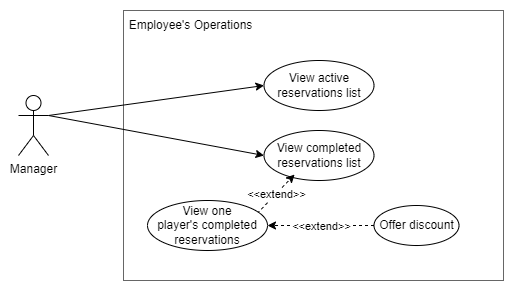

The diagram above was exported from draw.io. Its source (the exported page's mxGraphModel, read from the mxfile embedded in the PNG):
<mxGraphModel dx="1634" dy="737" grid="1" gridSize="10" guides="1" tooltips="1" connect="1" arrows="1" fold="1" page="1" pageScale="1" pageWidth="850" pageHeight="1100" math="0" shadow="0">
  <root>
    <mxCell id="0" />
    <mxCell id="1" parent="0" />
    <mxCell id="_fiZwbcQSzQXX_d9FqU9-32" value="" style="rounded=0;whiteSpace=wrap;html=1;fillColor=none;fontColor=#333333;strokeColor=#666666;gradientColor=none;" parent="1" vertex="1">
      <mxGeometry x="245" y="120" width="380" height="270" as="geometry" />
    </mxCell>
    <mxCell id="_fiZwbcQSzQXX_d9FqU9-33" value="Employee's Operations" style="text;html=1;strokeColor=none;fillColor=none;align=center;verticalAlign=middle;whiteSpace=wrap;rounded=0;" parent="1" vertex="1">
      <mxGeometry x="245" y="120" width="135" height="30" as="geometry" />
    </mxCell>
    <mxCell id="16bFwvPo4tS-Eorl8l8B-1" value="Manager" style="shape=umlActor;verticalLabelPosition=bottom;verticalAlign=top;html=1;outlineConnect=0;" parent="1" vertex="1">
      <mxGeometry x="140" y="205" width="30" height="60" as="geometry" />
    </mxCell>
    <mxCell id="16bFwvPo4tS-Eorl8l8B-6" value="View active reservations list" style="ellipse;whiteSpace=wrap;html=1;" parent="1" vertex="1">
      <mxGeometry x="385.5" y="170" width="110" height="50" as="geometry" />
    </mxCell>
    <mxCell id="16bFwvPo4tS-Eorl8l8B-7" value="" style="endArrow=classic;html=1;rounded=0;exitX=1;exitY=0.3333333333333333;exitDx=0;exitDy=0;exitPerimeter=0;entryX=0;entryY=0.5;entryDx=0;entryDy=0;" parent="1" source="16bFwvPo4tS-Eorl8l8B-1" target="16bFwvPo4tS-Eorl8l8B-6" edge="1">
      <mxGeometry width="50" height="50" relative="1" as="geometry">
        <mxPoint x="160" y="342" as="sourcePoint" />
        <mxPoint x="468" y="379" as="targetPoint" />
      </mxGeometry>
    </mxCell>
    <mxCell id="16bFwvPo4tS-Eorl8l8B-8" value="View completed reservations list" style="ellipse;whiteSpace=wrap;html=1;" parent="1" vertex="1">
      <mxGeometry x="385.5" y="240" width="110" height="50" as="geometry" />
    </mxCell>
    <mxCell id="16bFwvPo4tS-Eorl8l8B-9" value="" style="endArrow=classic;html=1;rounded=0;exitX=1;exitY=0.3333333333333333;exitDx=0;exitDy=0;exitPerimeter=0;entryX=0;entryY=0.5;entryDx=0;entryDy=0;" parent="1" source="16bFwvPo4tS-Eorl8l8B-1" target="16bFwvPo4tS-Eorl8l8B-8" edge="1">
      <mxGeometry width="50" height="50" relative="1" as="geometry">
        <mxPoint x="160" y="342" as="sourcePoint" />
        <mxPoint x="466.5" y="436" as="targetPoint" />
      </mxGeometry>
    </mxCell>
    <mxCell id="16bFwvPo4tS-Eorl8l8B-10" value="" style="endArrow=classic;html=1;rounded=0;dashed=1;entryX=0.278;entryY=0.88;entryDx=0;entryDy=0;exitX=0.914;exitY=0.26;exitDx=0;exitDy=0;exitPerimeter=0;entryPerimeter=0;" parent="1" source="16bFwvPo4tS-Eorl8l8B-12" target="16bFwvPo4tS-Eorl8l8B-8" edge="1">
      <mxGeometry relative="1" as="geometry">
        <mxPoint x="577" y="364" as="sourcePoint" />
        <mxPoint x="468.01" y="102" as="targetPoint" />
      </mxGeometry>
    </mxCell>
    <mxCell id="16bFwvPo4tS-Eorl8l8B-11" value="&amp;lt;&amp;lt;extend&amp;gt;&amp;gt;" style="edgeLabel;resizable=0;html=1;align=center;verticalAlign=middle;" parent="16bFwvPo4tS-Eorl8l8B-10" connectable="0" vertex="1">
      <mxGeometry relative="1" as="geometry" />
    </mxCell>
    <mxCell id="16bFwvPo4tS-Eorl8l8B-12" value="View one&lt;br&gt;player's completed reservations" style="ellipse;whiteSpace=wrap;html=1;" parent="1" vertex="1">
      <mxGeometry x="269" y="310" width="120" height="50" as="geometry" />
    </mxCell>
    <mxCell id="16bFwvPo4tS-Eorl8l8B-13" value="" style="endArrow=classic;html=1;rounded=0;dashed=1;entryX=1;entryY=0.5;entryDx=0;entryDy=0;exitX=0;exitY=0.5;exitDx=0;exitDy=0;" parent="1" source="16bFwvPo4tS-Eorl8l8B-15" target="16bFwvPo4tS-Eorl8l8B-12" edge="1">
      <mxGeometry relative="1" as="geometry">
        <mxPoint x="793" y="364" as="sourcePoint" />
        <mxPoint x="407" y="313" as="targetPoint" />
      </mxGeometry>
    </mxCell>
    <mxCell id="16bFwvPo4tS-Eorl8l8B-14" value="&amp;lt;&amp;lt;extend&amp;gt;&amp;gt;" style="edgeLabel;resizable=0;html=1;align=center;verticalAlign=middle;" parent="16bFwvPo4tS-Eorl8l8B-13" connectable="0" vertex="1">
      <mxGeometry relative="1" as="geometry" />
    </mxCell>
    <mxCell id="16bFwvPo4tS-Eorl8l8B-15" value="Offer discount" style="ellipse;whiteSpace=wrap;html=1;" parent="1" vertex="1">
      <mxGeometry x="495.5" y="315" width="85" height="40" as="geometry" />
    </mxCell>
  </root>
</mxGraphModel>